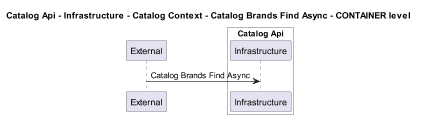

The diagram above was rendered by PlantUML. Its source (embedded in the PNG):
@startuml
!pragma layout smetana
skinparam dpi 60

title Catalog Api - Infrastructure - Catalog Context - Catalog Brands Find Async - CONTAINER level

participant "External" as C4InterFlow.SoftwareSystems.ExternalSystem

box "Catalog Api" #White
    participant "Infrastructure" as dotnet.eShop.Architecture.SoftwareSystems.CatalogApi.Containers.Infrastructure
end box


C4InterFlow.SoftwareSystems.ExternalSystem -> dotnet.eShop.Architecture.SoftwareSystems.CatalogApi.Containers.Infrastructure : Catalog Brands Find Async


@enduml